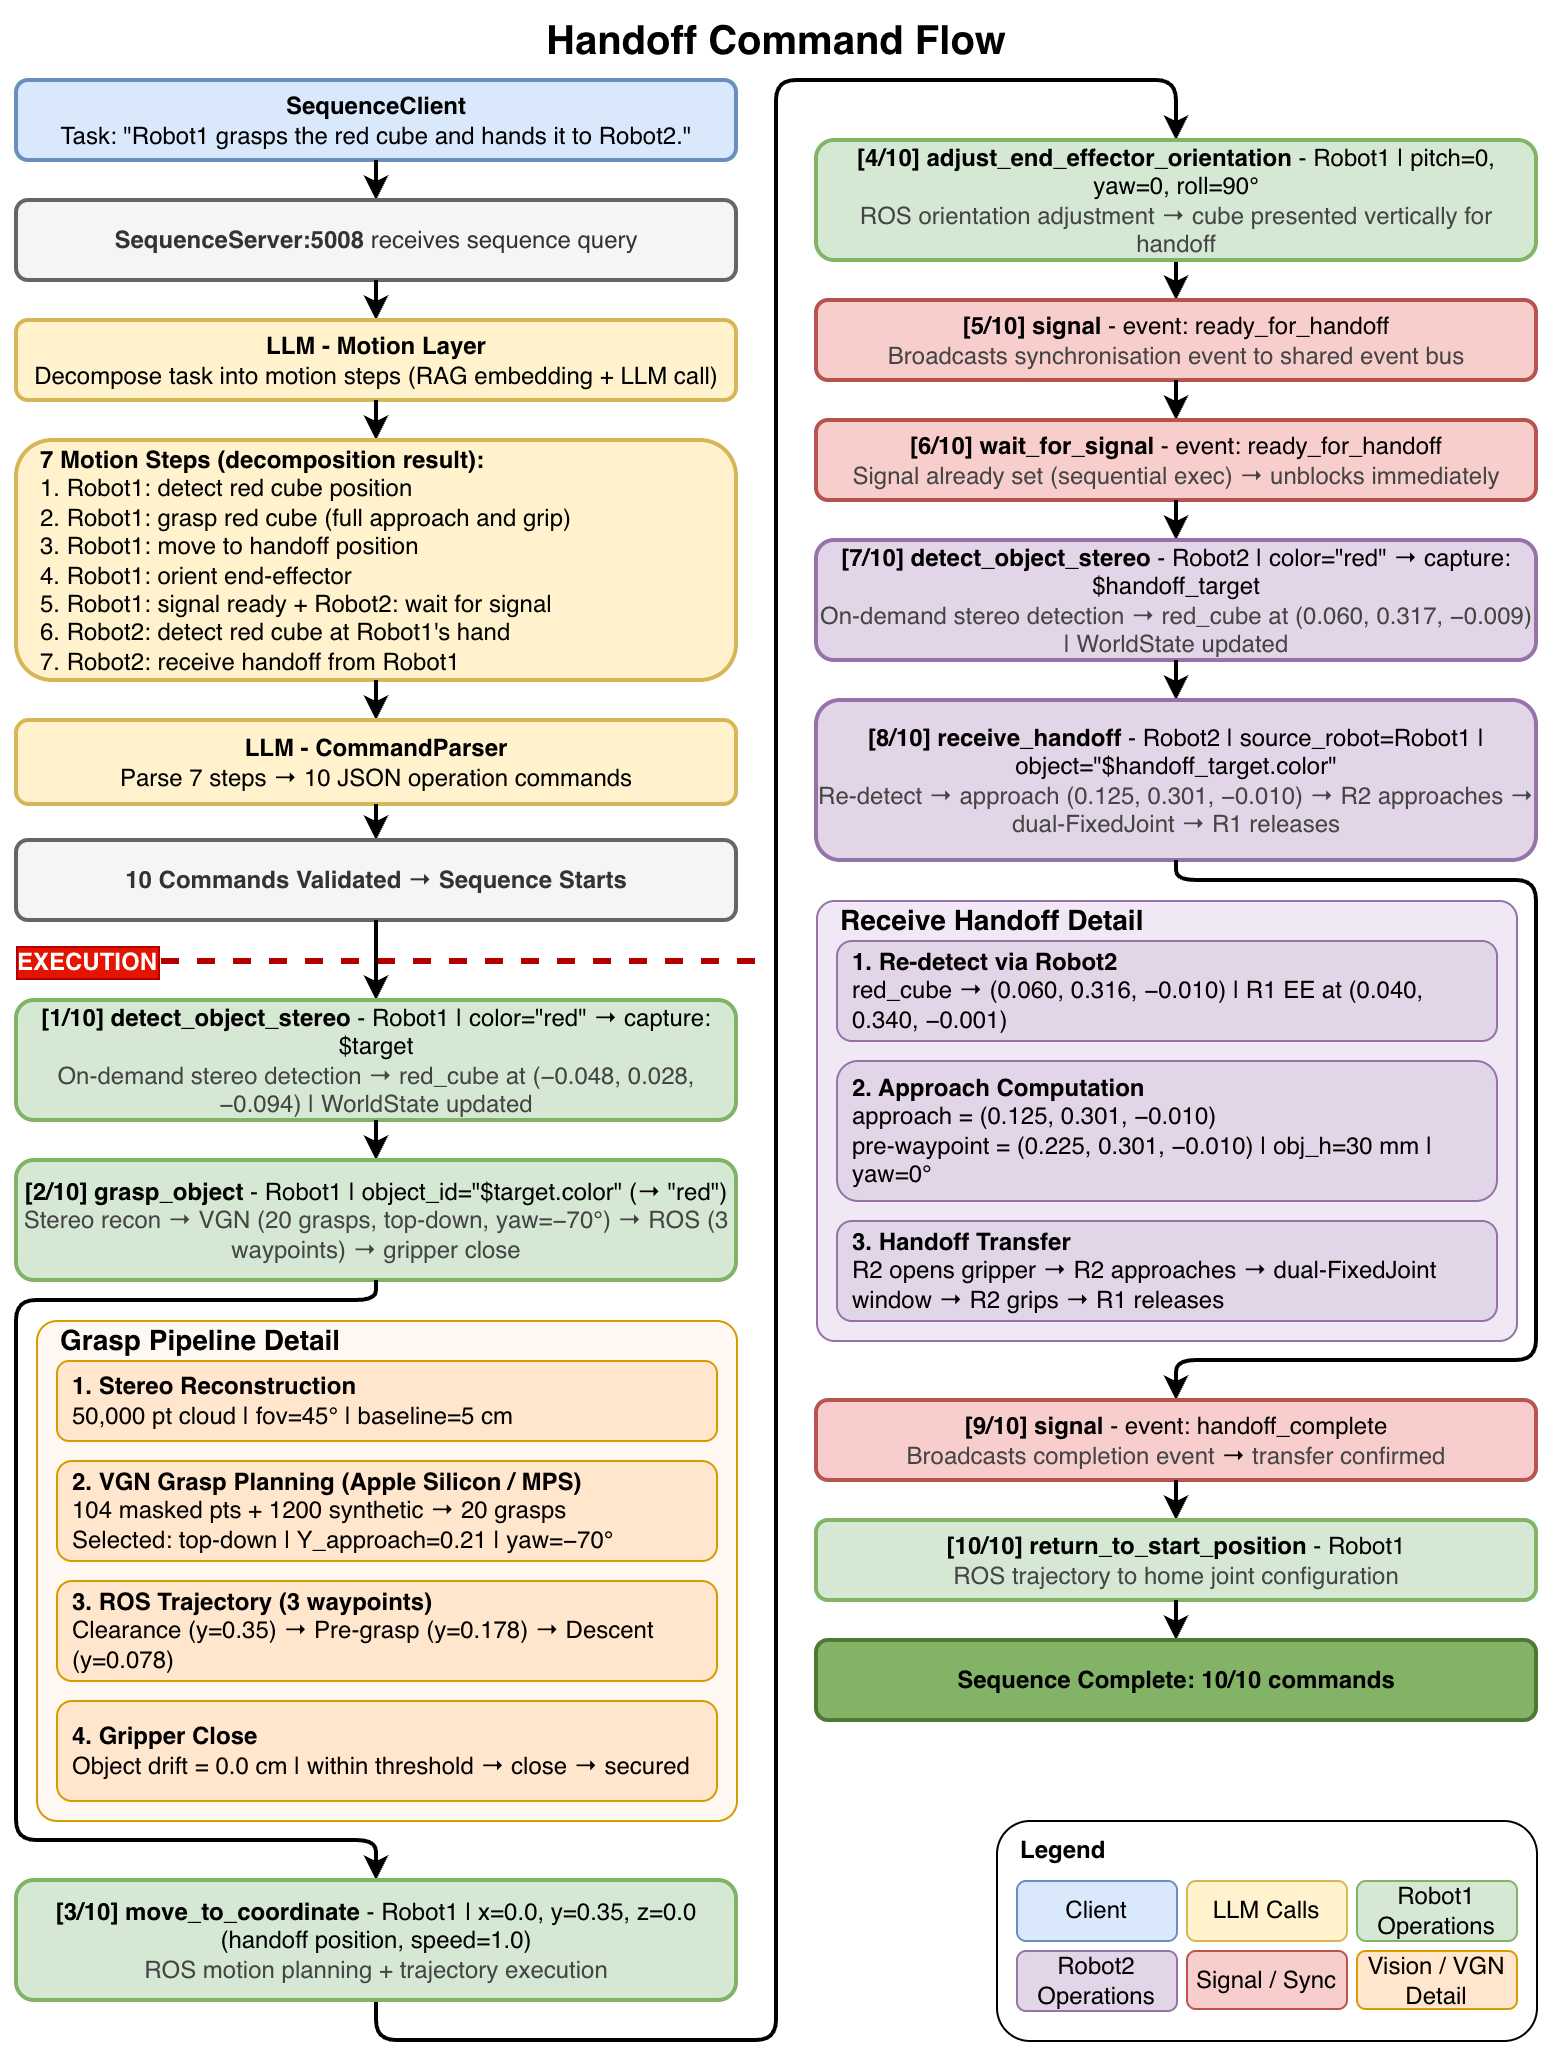

The diagram above was exported from draw.io. Its source (the exported page's mxGraphModel, read from the mxfile embedded in the PNG):
<mxGraphModel dx="2914" dy="1194" grid="1" gridSize="10" guides="1" tooltips="1" connect="1" arrows="1" fold="1" page="1" pageScale="1" pageWidth="850" pageHeight="1100" math="0" shadow="0">
  <root>
    <mxCell id="0" />
    <mxCell id="1" parent="0" />
    <mxCell id="2" edge="1" parent="1" style="endArrow=none;dashed=1;html=1;rounded=0;fillColor=#e51400;strokeColor=#B20000;strokeWidth=3;fontSize=12;" value="">
      <mxGeometry height="50" relative="1" width="50" as="geometry">
        <mxPoint x="40" y="480" as="sourcePoint" />
        <mxPoint x="410" y="480" as="targetPoint" />
      </mxGeometry>
    </mxCell>
    <mxCell id="3" connectable="0" parent="2" style="edgeLabel;html=1;align=center;verticalAlign=middle;resizable=0;points=[];labelBackgroundColor=#e51400;fontColor=#ffffff;labelBorderColor=#B20000;fontSize=12;" value="&lt;b&gt;EXECUTION&lt;/b&gt;" vertex="1">
      <mxGeometry relative="1" x="-0.255" y="1" as="geometry">
        <mxPoint x="-104" y="1" as="offset" />
      </mxGeometry>
    </mxCell>
    <mxCell id="4" parent="1" style="rounded=1;whiteSpace=wrap;html=1;" value="" vertex="1">
      <mxGeometry height="110" width="270" x="530" y="910" as="geometry" />
    </mxCell>
    <mxCell id="5" parent="1" style="text;html=1;strokeColor=none;fillColor=none;align=center;verticalAlign=middle;whiteSpace=wrap;rounded=0;fontSize=20;fontStyle=1;" value="Handoff Command Flow" vertex="1">
      <mxGeometry height="40" width="760" x="40" as="geometry" />
    </mxCell>
    <mxCell id="6" parent="1" style="rounded=1;whiteSpace=wrap;html=1;fillColor=#dae8fc;strokeColor=#6c8ebf;fontSize=12;strokeWidth=2;" value="&lt;b&gt;SequenceClient&lt;/b&gt;&lt;br&gt;Task: &quot;Robot1 grasps the red cube and hands it to Robot2.&quot;" vertex="1">
      <mxGeometry height="40" width="360" x="40" y="40" as="geometry" />
    </mxCell>
    <mxCell id="7" edge="1" parent="1" source="6" style="edgeStyle=orthogonalEdgeStyle;rounded=0;exitX=0.5;exitY=1;exitDx=0;exitDy=0;entryX=0.5;entryY=0;entryDx=0;entryDy=0;strokeWidth=2;fontSize=12;" target="8">
      <mxGeometry relative="1" as="geometry" />
    </mxCell>
    <mxCell id="8" parent="1" style="rounded=1;whiteSpace=wrap;html=1;fillColor=#f5f5f5;strokeColor=#666666;fontColor=#333333;fontSize=12;strokeWidth=2;" value="&lt;b&gt;SequenceServer:5008&lt;/b&gt;&amp;nbsp;receives sequence query" vertex="1">
      <mxGeometry height="40" width="360" x="40" y="100" as="geometry" />
    </mxCell>
    <mxCell id="9" edge="1" parent="1" source="8" style="edgeStyle=orthogonalEdgeStyle;rounded=0;exitX=0.5;exitY=1;exitDx=0;exitDy=0;entryX=0.5;entryY=0;entryDx=0;entryDy=0;strokeWidth=2;fontSize=12;" target="10">
      <mxGeometry relative="1" as="geometry" />
    </mxCell>
    <mxCell id="10" parent="1" style="rounded=1;whiteSpace=wrap;html=1;fillColor=#fff2cc;strokeColor=#d6b656;fontSize=12;strokeWidth=2;" value="&lt;b&gt;LLM - Motion Layer&lt;/b&gt;&lt;br&gt;Decompose task into motion steps (RAG embedding + LLM call)" vertex="1">
      <mxGeometry height="40" width="360" x="40" y="160" as="geometry" />
    </mxCell>
    <mxCell id="11" edge="1" parent="1" source="10" style="edgeStyle=orthogonalEdgeStyle;rounded=0;exitX=0.5;exitY=1;exitDx=0;exitDy=0;entryX=0.5;entryY=0;entryDx=0;entryDy=0;strokeWidth=2;fontSize=12;" target="12">
      <mxGeometry relative="1" as="geometry" />
    </mxCell>
    <mxCell id="12" parent="1" style="rounded=1;whiteSpace=wrap;html=1;fillColor=#fff2cc;strokeColor=#d6b656;fontSize=12;align=left;spacingLeft=10;strokeWidth=2;" value="&lt;b&gt;7 Motion Steps (decomposition result):&lt;/b&gt;&lt;br&gt;1. Robot1: detect red cube position&lt;br&gt;2. Robot1: grasp red cube (full approach and grip)&lt;br&gt;3. Robot1: move to handoff position&lt;br&gt;4. Robot1: orient end-effector&lt;br&gt;5. Robot1: signal ready + Robot2: wait for signal&lt;br&gt;6. Robot2: detect red cube at Robot1's hand&lt;br&gt;7. Robot2: receive handoff from Robot1" vertex="1">
      <mxGeometry height="120" width="360" x="40" y="220" as="geometry" />
    </mxCell>
    <mxCell id="13" edge="1" parent="1" source="12" style="edgeStyle=orthogonalEdgeStyle;rounded=0;exitX=0.5;exitY=1;exitDx=0;exitDy=0;entryX=0.5;entryY=0;entryDx=0;entryDy=0;strokeWidth=2;fontSize=12;" target="14">
      <mxGeometry relative="1" as="geometry" />
    </mxCell>
    <mxCell id="14" parent="1" style="rounded=1;whiteSpace=wrap;html=1;fillColor=#fff2cc;strokeColor=#d6b656;fontSize=12;strokeWidth=2;" value="&lt;b&gt;LLM - CommandParser&lt;/b&gt;&lt;br&gt;Parse 7 steps → 10 JSON operation commands" vertex="1">
      <mxGeometry height="42" width="360" x="40" y="360" as="geometry" />
    </mxCell>
    <mxCell id="15" edge="1" parent="1" source="14" style="edgeStyle=orthogonalEdgeStyle;rounded=0;exitX=0.5;exitY=1;exitDx=0;exitDy=0;entryX=0.5;entryY=0;entryDx=0;entryDy=0;strokeWidth=2;fontSize=12;" target="16">
      <mxGeometry relative="1" as="geometry" />
    </mxCell>
    <mxCell id="16" parent="1" style="rounded=1;whiteSpace=wrap;html=1;fillColor=#f5f5f5;strokeColor=#666666;fontColor=#333333;fontSize=12;strokeWidth=2;" value="&lt;b&gt;10 Commands Validated → Sequence Starts&lt;/b&gt;" vertex="1">
      <mxGeometry height="40" width="360" x="40" y="420" as="geometry" />
    </mxCell>
    <mxCell id="17" edge="1" parent="1" source="16" style="edgeStyle=orthogonalEdgeStyle;rounded=1;exitX=0.5;exitY=1;exitDx=0;exitDy=0;entryX=0.5;entryY=0;entryDx=0;entryDy=0;curved=0;strokeWidth=2;fontSize=12;" target="18">
      <mxGeometry relative="1" as="geometry" />
    </mxCell>
    <mxCell id="18" parent="1" style="rounded=1;whiteSpace=wrap;html=1;fillColor=#d5e8d4;strokeColor=#82b366;fontSize=12;strokeWidth=2;" value="&lt;b&gt;[1/10] detect_object_stereo&lt;/b&gt;&amp;nbsp;- Robot1  |  color=&quot;red&quot; → capture: $target&lt;br&gt;&lt;font color=&quot;#444444&quot;&gt;On-demand stereo detection → red_cube at (−0.048, 0.028, −0.094)  |  WorldState updated&lt;/font&gt;" vertex="1">
      <mxGeometry height="60" width="360" x="40" y="500" as="geometry" />
    </mxCell>
    <mxCell id="19" edge="1" parent="1" source="18" style="edgeStyle=orthogonalEdgeStyle;rounded=0;exitX=0.5;exitY=1;exitDx=0;exitDy=0;entryX=0.5;entryY=0;entryDx=0;entryDy=0;strokeWidth=2;fontSize=12;" target="20">
      <mxGeometry relative="1" as="geometry" />
    </mxCell>
    <mxCell id="20" parent="1" style="rounded=1;whiteSpace=wrap;html=1;fillColor=#d5e8d4;strokeColor=#82b366;fontSize=12;strokeWidth=2;" value="&lt;b&gt;[2/10] grasp_object&lt;/b&gt;&amp;nbsp;- Robot1  |  object_id=&quot;$target.color&quot; (→ &quot;red&quot;)&lt;br&gt;&lt;font color=&quot;#444444&quot;&gt;Stereo recon → VGN (20 grasps, top-down, yaw=−70°) → ROS (3 waypoints) → gripper close&lt;/font&gt;" vertex="1">
      <mxGeometry height="60" width="360" x="40" y="580" as="geometry" />
    </mxCell>
    <mxCell id="21" edge="1" parent="1" source="20" style="edgeStyle=orthogonalEdgeStyle;rounded=1;exitX=0.5;exitY=1;exitDx=0;exitDy=0;entryX=0.5;entryY=0;entryDx=0;entryDy=0;strokeWidth=2;fontSize=12;curved=0;" target="23">
      <mxGeometry relative="1" as="geometry">
        <Array as="points">
          <mxPoint x="220" y="650" />
          <mxPoint x="40" y="650" />
          <mxPoint x="40" y="920" />
          <mxPoint x="220" y="920" />
        </Array>
      </mxGeometry>
    </mxCell>
    <mxCell id="22" edge="1" parent="1" source="23" style="edgeStyle=orthogonalEdgeStyle;rounded=1;orthogonalLoop=1;jettySize=auto;html=1;exitX=0.5;exitY=1;exitDx=0;exitDy=0;entryX=0.5;entryY=0;entryDx=0;entryDy=0;strokeWidth=2;fontSize=12;curved=0;" target="25">
      <mxGeometry relative="1" as="geometry">
        <Array as="points">
          <mxPoint x="220" y="1020" />
          <mxPoint x="420" y="1020" />
          <mxPoint x="420" y="40" />
          <mxPoint x="620" y="40" />
        </Array>
      </mxGeometry>
    </mxCell>
    <mxCell id="23" parent="1" style="rounded=1;whiteSpace=wrap;html=1;fillColor=#d5e8d4;strokeColor=#82b366;fontSize=12;strokeWidth=2;" value="&lt;b&gt;[3/10] move_to_coordinate&lt;/b&gt;&amp;nbsp;- Robot1  |  x=0.0, y=0.35, z=0.0  (handoff position, speed=1.0)&lt;br&gt;&lt;font color=&quot;#444444&quot;&gt;ROS motion planning + trajectory execution&lt;/font&gt;" vertex="1">
      <mxGeometry height="60" width="360" x="40" y="940" as="geometry" />
    </mxCell>
    <mxCell id="24" edge="1" parent="1" source="25" style="edgeStyle=orthogonalEdgeStyle;rounded=0;orthogonalLoop=1;jettySize=auto;html=1;exitX=0.5;exitY=1;exitDx=0;exitDy=0;entryX=0.5;entryY=0;entryDx=0;entryDy=0;strokeWidth=2;" target="26">
      <mxGeometry relative="1" as="geometry" />
    </mxCell>
    <mxCell id="25" parent="1" style="rounded=1;whiteSpace=wrap;html=1;fillColor=#d5e8d4;strokeColor=#82b366;fontSize=12;strokeWidth=2;" value="&lt;b&gt;[4/10] adjust_end_effector_orientation&lt;/b&gt;&amp;nbsp;- Robot1  |  pitch=0, yaw=0, roll=90°&lt;br&gt;&lt;font color=&quot;#444444&quot;&gt;ROS orientation adjustment → cube presented vertically for handoff&lt;/font&gt;" vertex="1">
      <mxGeometry height="60" width="360" x="440" y="70" as="geometry" />
    </mxCell>
    <mxCell id="26" parent="1" style="rounded=1;whiteSpace=wrap;html=1;fillColor=#f8cecc;strokeColor=#b85450;fontSize=12;strokeWidth=2;" value="&lt;b&gt;[5/10] signal&lt;/b&gt;&amp;nbsp;- event: ready_for_handoff&lt;br&gt;&lt;font color=&quot;#444444&quot;&gt;Broadcasts synchronisation event to shared event bus&lt;/font&gt;" vertex="1">
      <mxGeometry height="40" width="360" x="440" y="150" as="geometry" />
    </mxCell>
    <mxCell id="27" edge="1" parent="1" source="26" style="edgeStyle=orthogonalEdgeStyle;rounded=0;exitX=0.5;exitY=1;exitDx=0;exitDy=0;entryX=0.5;entryY=0;entryDx=0;entryDy=0;strokeWidth=2;fontSize=12;" target="28">
      <mxGeometry relative="1" as="geometry" />
    </mxCell>
    <mxCell id="28" parent="1" style="rounded=1;whiteSpace=wrap;html=1;fillColor=#f8cecc;strokeColor=#b85450;fontSize=12;strokeWidth=2;" value="&lt;b&gt;[6/10] wait_for_signal&lt;/b&gt;&amp;nbsp;- event: ready_for_handoff&lt;br&gt;&lt;font color=&quot;#444444&quot;&gt;Signal already set (sequential exec) → unblocks immediately&lt;/font&gt;" vertex="1">
      <mxGeometry height="40" width="360" x="440" y="210" as="geometry" />
    </mxCell>
    <mxCell id="29" edge="1" parent="1" source="28" style="edgeStyle=orthogonalEdgeStyle;rounded=0;exitX=0.5;exitY=1;exitDx=0;exitDy=0;entryX=0.5;entryY=0;entryDx=0;entryDy=0;strokeWidth=2;fontSize=12;" target="30">
      <mxGeometry relative="1" as="geometry" />
    </mxCell>
    <mxCell id="30" parent="1" style="rounded=1;whiteSpace=wrap;html=1;fillColor=#e1d5e7;strokeColor=#9673a6;fontSize=12;strokeWidth=2;" value="&lt;b&gt;[7/10] detect_object_stereo&lt;/b&gt;&amp;nbsp;- Robot2  |  color=&quot;red&quot; → capture: $handoff_target&lt;br&gt;&lt;font color=&quot;#444444&quot;&gt;On-demand stereo detection → red_cube at (0.060, 0.317, −0.009)  |  WorldState updated&lt;/font&gt;" vertex="1">
      <mxGeometry height="60" width="360" x="440" y="270" as="geometry" />
    </mxCell>
    <mxCell id="31" edge="1" parent="1" source="30" style="edgeStyle=orthogonalEdgeStyle;rounded=0;exitX=0.5;exitY=1;exitDx=0;exitDy=0;entryX=0.5;entryY=0;entryDx=0;entryDy=0;strokeWidth=2;fontSize=12;" target="32">
      <mxGeometry relative="1" as="geometry" />
    </mxCell>
    <mxCell id="32" parent="1" style="rounded=1;whiteSpace=wrap;html=1;fillColor=#e1d5e7;strokeColor=#9673a6;fontSize=12;strokeWidth=2;" value="&lt;b&gt;[8/10] receive_handoff&lt;/b&gt;&amp;nbsp;- Robot2  |  source_robot=Robot1  |  object=&quot;$handoff_target.color&quot;&lt;br&gt;&lt;font color=&quot;#444444&quot;&gt;Re-detect → approach (0.125, 0.301, −0.010) → R2 approaches → dual-FixedJoint → R1 releases&lt;/font&gt;" vertex="1">
      <mxGeometry height="80" width="360" x="440" y="350" as="geometry" />
    </mxCell>
    <mxCell id="33" edge="1" parent="1" source="32" style="edgeStyle=orthogonalEdgeStyle;rounded=1;exitX=0.5;exitY=1;exitDx=0;exitDy=0;entryX=0.5;entryY=0;entryDx=0;entryDy=0;strokeWidth=2;fontSize=12;curved=0;" target="34">
      <mxGeometry relative="1" as="geometry">
        <Array as="points">
          <mxPoint x="620" y="440" />
          <mxPoint x="800" y="440" />
          <mxPoint x="800" y="680" />
          <mxPoint x="620" y="680" />
        </Array>
      </mxGeometry>
    </mxCell>
    <mxCell id="34" parent="1" style="rounded=1;whiteSpace=wrap;html=1;fillColor=#f8cecc;strokeColor=#b85450;fontSize=12;strokeWidth=2;" value="&lt;b&gt;[9/10] signal&lt;/b&gt;&amp;nbsp;- event: handoff_complete&lt;br&gt;&lt;font color=&quot;#444444&quot;&gt;Broadcasts completion event&amp;nbsp;&lt;span style=&quot;color: rgb(0, 0, 0); text-align: left;&quot;&gt;→&lt;/span&gt;&amp;nbsp;transfer confirmed&lt;/font&gt;" vertex="1">
      <mxGeometry height="40" width="360" x="440" y="700" as="geometry" />
    </mxCell>
    <mxCell id="35" edge="1" parent="1" source="34" style="edgeStyle=orthogonalEdgeStyle;rounded=0;exitX=0.5;exitY=1;exitDx=0;exitDy=0;entryX=0.5;entryY=0;entryDx=0;entryDy=0;strokeWidth=2;fontSize=12;" target="36">
      <mxGeometry relative="1" as="geometry" />
    </mxCell>
    <mxCell id="36" parent="1" style="rounded=1;whiteSpace=wrap;html=1;fillColor=#d5e8d4;strokeColor=#82b366;fontSize=12;strokeWidth=2;" value="&lt;b&gt;[10/10] return_to_start_position&lt;/b&gt;&amp;nbsp;- Robot1&lt;br&gt;&lt;font color=&quot;#444444&quot;&gt;ROS trajectory to home joint configuration&lt;/font&gt;" vertex="1">
      <mxGeometry height="40" width="360" x="440" y="760" as="geometry" />
    </mxCell>
    <mxCell id="37" edge="1" parent="1" source="36" style="edgeStyle=orthogonalEdgeStyle;rounded=0;exitX=0.5;exitY=1;exitDx=0;exitDy=0;entryX=0.5;entryY=0;entryDx=0;entryDy=0;strokeWidth=2;fontSize=12;" target="38">
      <mxGeometry relative="1" as="geometry" />
    </mxCell>
    <mxCell id="38" parent="1" style="rounded=1;whiteSpace=wrap;html=1;fillColor=#82b366;strokeColor=#4d7a32;fontColor=#000000;fontSize=12;fontStyle=1;strokeWidth=2;" value="&lt;b&gt;Sequence Complete: 10/10 commands&lt;/b&gt;" vertex="1">
      <mxGeometry height="40" width="360" x="440" y="820" as="geometry" />
    </mxCell>
    <mxCell id="39" connectable="0" parent="1" style="group" value="" vertex="1">
      <mxGeometry height="85" width="250" x="540" y="920" as="geometry" />
    </mxCell>
    <mxCell id="40" parent="39" style="rounded=1;whiteSpace=wrap;html=1;fillColor=#e1d5e7;strokeColor=#9673a6;fontSize=12;" value="Robot2 Operations" vertex="1">
      <mxGeometry height="30" width="80" y="55" as="geometry" />
    </mxCell>
    <mxCell id="41" parent="39" style="rounded=1;whiteSpace=wrap;html=1;fillColor=#f8cecc;strokeColor=#b85450;fontSize=12;" value="Signal / Sync" vertex="1">
      <mxGeometry height="29" width="80" x="85" y="55" as="geometry" />
    </mxCell>
    <mxCell id="42" parent="39" style="rounded=1;whiteSpace=wrap;html=1;fillColor=#ffe6cc;strokeColor=#d79b00;fontSize=12;" value="Vision / VGN Detail" vertex="1">
      <mxGeometry height="29" width="80" x="170" y="55" as="geometry" />
    </mxCell>
    <mxCell id="43" parent="39" style="text;html=1;strokeColor=none;fillColor=none;align=left;fontStyle=1;fontSize=12;verticalAlign=middle;" value="Legend" vertex="1">
      <mxGeometry height="30" width="250" y="-10" as="geometry" />
    </mxCell>
    <mxCell id="44" parent="39" style="rounded=1;whiteSpace=wrap;html=1;fillColor=#dae8fc;strokeColor=#6c8ebf;fontSize=12;" value="Client" vertex="1">
      <mxGeometry height="30" width="80" y="20" as="geometry" />
    </mxCell>
    <mxCell id="45" parent="39" style="rounded=1;whiteSpace=wrap;html=1;fillColor=#fff2cc;strokeColor=#d6b656;fontSize=12;" value="LLM Calls" vertex="1">
      <mxGeometry height="30" width="80" x="85" y="20" as="geometry" />
    </mxCell>
    <mxCell id="46" parent="39" style="rounded=1;whiteSpace=wrap;html=1;fillColor=#d5e8d4;strokeColor=#82b366;fontSize=12;" value="Robot1 Operations" vertex="1">
      <mxGeometry height="30" width="80" x="170" y="20" as="geometry" />
    </mxCell>
    <mxCell id="47" connectable="0" parent="1" style="group" value="" vertex="1">
      <mxGeometry height="250" width="350" x="50" y="660" as="geometry" />
    </mxCell>
    <mxCell id="48" parent="47" style="rounded=1;whiteSpace=wrap;html=1;glass=0;arcSize=4;fillColor=#FFF8F2;strokeColor=#d79b00;gradientColor=none;" value="" vertex="1">
      <mxGeometry height="250" width="350" as="geometry" />
    </mxCell>
    <mxCell id="49" parent="47" style="text;html=1;strokeColor=none;fillColor=none;align=left;verticalAlign=middle;fontStyle=1;fontSize=14;container=0;" value="Grasp Pipeline Detail" vertex="1">
      <mxGeometry height="20" width="340" x="10" as="geometry" />
    </mxCell>
    <mxCell id="50" parent="47" style="rounded=1;whiteSpace=wrap;html=1;fillColor=#ffe6cc;strokeColor=#d79b00;fontSize=12;align=left;spacingLeft=6;container=0;" value="&lt;b&gt;1. Stereo Reconstruction&lt;/b&gt;&lt;br&gt;50,000 pt cloud |  fov=45°  |  baseline=5 cm" vertex="1">
      <mxGeometry height="40" width="330" x="10" y="20" as="geometry" />
    </mxCell>
    <mxCell id="51" parent="47" style="rounded=1;whiteSpace=wrap;html=1;fillColor=#ffe6cc;strokeColor=#d79b00;fontSize=12;align=left;spacingLeft=6;container=0;" value="&lt;b&gt;2. VGN Grasp Planning (Apple Silicon / MPS)&lt;/b&gt;&lt;br&gt;104 masked pts + 1200 synthetic → 20 grasps&lt;br&gt;Selected: top-down  |  Y_approach=0.21  |  yaw=−70°" vertex="1">
      <mxGeometry height="50" width="330" x="10" y="70" as="geometry" />
    </mxCell>
    <mxCell id="52" parent="47" style="rounded=1;whiteSpace=wrap;html=1;fillColor=#ffe6cc;strokeColor=#d79b00;fontSize=12;align=left;spacingLeft=6;container=0;" value="&lt;b&gt;3. ROS Trajectory (3 waypoints)&lt;/b&gt;&lt;br&gt;Clearance (y=0.35) → Pre-grasp (y=0.178) → Descent (y=0.078)" vertex="1">
      <mxGeometry height="50" width="330" x="10" y="130" as="geometry" />
    </mxCell>
    <mxCell id="53" parent="47" style="rounded=1;whiteSpace=wrap;html=1;fillColor=#ffe6cc;strokeColor=#d79b00;fontSize=12;align=left;spacingLeft=6;container=0;" value="&lt;b&gt;4. Gripper Close&lt;/b&gt;&lt;br&gt;Object drift = 0.0 cm  |  within threshold → close → secured" vertex="1">
      <mxGeometry height="50" width="330" x="10" y="190" as="geometry" />
    </mxCell>
    <mxCell id="54" connectable="0" parent="1" style="group" value="" vertex="1">
      <mxGeometry height="220" width="350" x="440" y="450" as="geometry" />
    </mxCell>
    <mxCell id="55" parent="54" style="rounded=1;whiteSpace=wrap;html=1;glass=0;arcSize=4;fillColor=#F0E8F5;strokeColor=#9673a6;" value="" vertex="1">
      <mxGeometry height="220" width="350" as="geometry" />
    </mxCell>
    <mxCell id="56" parent="54" style="text;html=1;strokeColor=none;fillColor=none;align=left;verticalAlign=middle;fontStyle=1;fontSize=14;" value="Receive Handoff Detail" vertex="1">
      <mxGeometry height="20" width="330" x="10" as="geometry" />
    </mxCell>
    <mxCell id="57" parent="54" style="rounded=1;whiteSpace=wrap;html=1;fillColor=#e1d5e7;strokeColor=#9673a6;fontSize=12;align=left;spacingLeft=6;" value="&lt;b&gt;1. Re-detect via Robot2&lt;/b&gt;&lt;br&gt;red_cube → (0.060, 0.316, −0.010)  |  R1 EE at (0.040, 0.340, −0.001)" vertex="1">
      <mxGeometry height="50" width="330" x="10" y="20" as="geometry" />
    </mxCell>
    <mxCell id="58" parent="54" style="rounded=1;whiteSpace=wrap;html=1;fillColor=#e1d5e7;strokeColor=#9673a6;fontSize=12;align=left;spacingLeft=6;" value="&lt;b&gt;2. Approach Computation&lt;/b&gt;&lt;br&gt;approach = (0.125, 0.301, −0.010)&lt;br&gt;pre-waypoint = (0.225, 0.301, −0.010)  |  obj_h=30 mm  |  yaw=0°" vertex="1">
      <mxGeometry height="70" width="330" x="10" y="80" as="geometry" />
    </mxCell>
    <mxCell id="59" parent="54" style="rounded=1;whiteSpace=wrap;html=1;fillColor=#e1d5e7;strokeColor=#9673a6;fontSize=12;align=left;spacingLeft=6;" value="&lt;b&gt;3. Handoff Transfer&lt;/b&gt;&lt;br&gt;R2 opens gripper → R2 approaches → dual-FixedJoint window → R2 grips → R1 releases" vertex="1">
      <mxGeometry height="50" width="330" x="10" y="160" as="geometry" />
    </mxCell>
    <mxCell id="60" edge="1" parent="1" source="4" style="edgeStyle=orthogonalEdgeStyle;rounded=0;orthogonalLoop=1;jettySize=auto;html=1;exitX=0.5;exitY=1;exitDx=0;exitDy=0;" target="4">
      <mxGeometry relative="1" as="geometry" />
    </mxCell>
  </root>
</mxGraphModel>